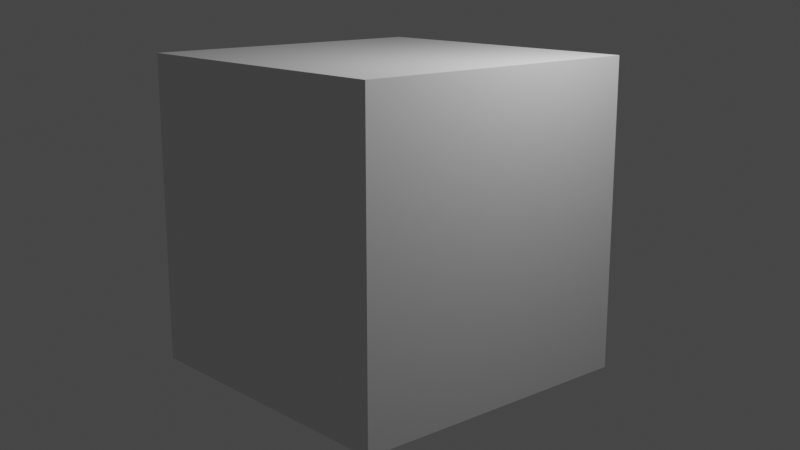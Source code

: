 # Source: desktopdisplacementnew.blend  (saved by Blender 2.93.20; exported with 4.5.12 LTS)
import bpy
from mathutils import Matrix  # noqa: F401  (used for matrix-valued properties, if any)

bpy.ops.wm.read_factory_settings(use_empty=True)
scene = bpy.context.scene
scene.name = 'Scene'

# ---- collections
col_collection = bpy.data.collections.new('Collection'); scene.collection.children.link(col_collection)

# ---- images (referenced by path relative to the original .blend; pixels are not part of the script)
import os
ASSET_DIR = os.environ.get("B2B_ASSET_DIR", "")  # directory of the original .blend (textures are referenced by path, not embedded)
HERE = os.path.dirname(os.path.abspath(__file__))  # packed textures are extracted next to this script under _unpacked/

def load_image(name, relpath, width, height, colorspace="sRGB"):
    """Load a texture the original file referenced (path relative to the .blend, or extracted next to this script)."""
    p = next((c for c in (os.path.join(HERE, relpath), os.path.join(ASSET_DIR, relpath)) if relpath and os.path.exists(c)), "")
    if p:
        img = bpy.data.images.load(p, check_existing=True)
        img.name = name
    else:  # same state as the original file: an image datablock whose file is absent (Cycles renders it pink)
        img = bpy.data.images.new(name, width, height)
        img.source = "FILE"
        img.filepath = "//" + (relpath or name)
    img.colorspace_settings.name = colorspace
    return img
img_heightmap_jpg = load_image('heightmap.jpg', 'Assets/heightmap.jpg', 1024, 1024, 'sRGB')

# ---- materials (node trees are filled in below, after node groups)
mat_material = bpy.data.materials.new('Material')
mat_material.alpha_threshold = 0.0
mat_material.use_transparent_shadow = False
mat_material.line_color = (0.0, 0.0, 0.0, 1.0)

# ---- material node trees
mat_material.use_nodes = True; mat_material.node_tree.nodes.clear()
_N = mat_material.node_tree.nodes; _L = mat_material.node_tree.links
n0 = _N.new('ShaderNodeOutputMaterial'); n0.name = 'Material Output'; n0.location = (578, 251)
n1 = _N.new('ShaderNodeBsdfPrincipled'); n1.name = 'Principled BSDF'; n1.location = (-430, 319)
n1.distribution = 'GGX'
n1.subsurface_method = 'BURLEY'
n1.inputs[2].default_value = 0.4
n1.inputs[3].default_value = 1.45
n1.inputs[27].default_value = (0.0, 0.0, 0.0, 1.0)
n1.inputs[28].default_value = 1.0
n2 = _N.new('ShaderNodeTexImage'); n2.name = 'Image Texture'; n2.location = (29, 122)
n2.image = img_heightmap_jpg
n3 = _N.new('ShaderNodeDisplacement'); n3.name = 'Displacement'; n3.location = (348, 153)
n3.inputs[1].default_value = 50.0
n3.inputs[2].default_value = 1.0
_L.new(n1.outputs[0], n0.inputs[0])
_L.new(n2.outputs[0], n3.inputs[0])
_L.new(n3.outputs[0], n0.inputs[2])
n0.is_active_output = True

# ---- world
world_world = bpy.data.worlds.new('World'); scene.world = world_world
world_world.use_nodes = True; world_world.node_tree.nodes.clear()
_N = world_world.node_tree.nodes; _L = world_world.node_tree.links
n0 = _N.new('ShaderNodeOutputWorld'); n0.name = 'World Output'; n0.location = (300, 300)
n1 = _N.new('ShaderNodeBackground'); n1.name = 'Background'; n1.location = (10, 300)
n1.inputs[0].default_value = (0.05088, 0.05088, 0.05088, 1.0)
_L.new(n1.outputs[0], n0.inputs[0])
n0.is_active_output = True
world_world.color = (0.05088, 0.05088, 0.05088)
world_world.use_sun_shadow = False
world_world.sun_shadow_jitter_overblur = 0.0

# ---- cameras
cam_camera = bpy.data.cameras.new('Camera')
cam_camera.clip_end = 100.0
cam_camera.ortho_scale = 7.314

# ---- lights
light_light = bpy.data.lights.new('Light', 'POINT')
light_light.transmission_factor = 0.0
light_light.energy = 1000.0
light_light.shadow_soft_size = 0.1
light_light.shadow_maximum_resolution = 0.006
light_light.use_absolute_resolution = True

# ---- meshes
me_cube = bpy.data.meshes.new('Cube')
me_cube.from_pydata([(1.0, 1.0, 1.0), (1.0, 1.0, -1.0), (1.0, -1.0, 1.0), (1.0, -1.0, -1.0), (-1.0, 1.0, 1.0), (-1.0, 1.0, -1.0), (-1.0, -1.0, 1.0), (-1.0, -1.0, -1.0)], [], [(0, 4, 6, 2), (3, 2, 6, 7), (7, 6, 4, 5), (5, 1, 3, 7), (1, 0, 2, 3), (5, 4, 0, 1)])
_uv = me_cube.uv_layers.new(name='UVMap')
_uv.uv.foreach_set('vector', [0.625, 0.5, 0.875, 0.5, 0.875, 0.75, 0.625, 0.75, 0.375, 0.75, 0.625, 0.75, 0.625, 1.0, 0.375, 1.0, 0.375, 0.0, 0.625, 0.0, 0.625, 0.25, 0.375, 0.25, 0.125, 0.5, 0.375, 0.5, 0.375, 0.75, 0.125, 0.75, 0.375, 0.5, 0.625, 0.5, 0.625, 0.75, 0.375, 0.75, 0.375, 0.25, 0.625, 0.25, 0.625, 0.5, 0.375, 0.5])
me_cube.materials.append(mat_material)
me_cube.use_remesh_preserve_volume = False
me_cube.use_remesh_preserve_attributes = False
me_cube.use_mirror_vertex_groups = False
me_cube.update()

# ---- objects
ob_cube = bpy.data.objects.new('Cube', me_cube)
ob_light = bpy.data.objects.new('Light', light_light)
ob_camera = bpy.data.objects.new('Camera', cam_camera)

# ---- transforms, parenting, visibility, modifiers, constraints
ob_cube.location = (0.0, 0.0, 0.0)
ob_cube.scale = (2.5, 2.5, 2.5)
ob_cube.lock_rotations_4d = False
ob_cube.empty_display_type = 'ARROWS'
ob_cube.lineart.crease_threshold = 0.0
_m = ob_cube.modifiers.new('Subdivision', 'SUBSURF')
_m.subdivision_type = 'SIMPLE'
_m.levels = 5
_m.show_only_control_edges = False
ob_light.location = (4.076, 1.005, 5.904)
ob_light.rotation_euler = (0.6503, 0.05522, 1.866)
ob_light.lock_rotations_4d = False
ob_light.empty_display_type = 'ARROWS'
ob_light.color = (0.0, 0.0, 0.0, 0.0)
ob_light.lineart.crease_threshold = 0.0
ob_camera.location = (12.91, -11.21, 4.01)
ob_camera.rotation_euler = (1.33, -7.285e-07, 0.8429)
ob_camera.lock_rotations_4d = False
ob_camera.empty_display_type = 'ARROWS'
ob_camera.color = (0.0, 0.0, 0.0, 0.0)
ob_camera.display_type = 'WIRE'
ob_camera.lineart.crease_threshold = 0.0

# ---- collection membership
col_collection.objects.link(ob_cube)
col_collection.objects.link(ob_light)
col_collection.objects.link(ob_camera)

# ---- scene / render settings (as saved in the file)
scene.camera = ob_camera
scene.frame_start = 1; scene.frame_end = 250; scene.frame_set(1)
scene.render.engine = 'BLENDER_EEVEE_NEXT'
scene.cycles.use_denoising = False
scene.cycles.samples = 128
scene.cycles.sampling_pattern = 'TABULATED_SOBOL'
scene.cycles.use_adaptive_sampling = False
scene.cycles.use_light_tree = False
scene.view_settings.view_transform = 'Filmic'
bpy.context.view_layer.update()
